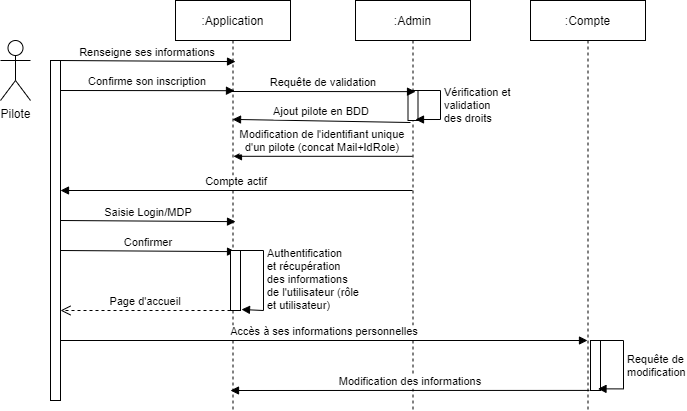

The diagram above was exported from draw.io. Its source (the exported page's mxGraphModel, read from the mxfile embedded in the PNG):
<mxGraphModel dx="1422" dy="794" grid="1" gridSize="10" guides="1" tooltips="1" connect="1" arrows="1" fold="1" page="1" pageScale="1" pageWidth="850" pageHeight="1100" math="0" shadow="0">
  <root>
    <mxCell id="0" />
    <mxCell id="1" parent="0" />
    <mxCell id="3nuBFxr9cyL0pnOWT2aG-1" value=":Application" style="shape=umlLifeline;perimeter=lifelinePerimeter;container=1;collapsible=0;recursiveResize=0;rounded=0;shadow=0;strokeWidth=1;" parent="1" vertex="1">
      <mxGeometry x="235" y="30" width="115" height="410" as="geometry" />
    </mxCell>
    <mxCell id="3nuBFxr9cyL0pnOWT2aG-5" value=":Admin" style="shape=umlLifeline;perimeter=lifelinePerimeter;container=1;collapsible=0;recursiveResize=0;rounded=0;shadow=0;strokeWidth=1;" parent="1" vertex="1">
      <mxGeometry x="415" y="30" width="115" height="410" as="geometry" />
    </mxCell>
    <mxCell id="zsX1P6wpZLAZMqcdC7AP-14" value="" style="html=1;points=[];perimeter=orthogonalPerimeter;" vertex="1" parent="3nuBFxr9cyL0pnOWT2aG-5">
      <mxGeometry x="52.5" y="90" width="10" height="30" as="geometry" />
    </mxCell>
    <mxCell id="3nuBFxr9cyL0pnOWT2aG-7" value="Page d'accueil" style="verticalAlign=bottom;endArrow=open;dashed=1;endSize=8;exitX=0;exitY=0.95;shadow=0;strokeWidth=1;" parent="1" edge="1">
      <mxGeometry relative="1" as="geometry">
        <mxPoint x="120" y="339.9999999999998" as="targetPoint" />
        <mxPoint x="290" y="339.9999999999998" as="sourcePoint" />
      </mxGeometry>
    </mxCell>
    <mxCell id="3nuBFxr9cyL0pnOWT2aG-8" value="Renseigne ses informations" style="verticalAlign=bottom;endArrow=block;shadow=0;strokeWidth=1;exitX=0.8;exitY=0;exitDx=0;exitDy=0;exitPerimeter=0;entryX=0.522;entryY=0.149;entryDx=0;entryDy=0;entryPerimeter=0;" parent="1" source="zsX1P6wpZLAZMqcdC7AP-4" target="3nuBFxr9cyL0pnOWT2aG-1" edge="1">
      <mxGeometry relative="1" as="geometry">
        <mxPoint x="290" y="110" as="sourcePoint" />
        <mxPoint x="290" y="94" as="targetPoint" />
      </mxGeometry>
    </mxCell>
    <mxCell id="zsX1P6wpZLAZMqcdC7AP-1" value="Pilote" style="shape=umlActor;verticalLabelPosition=bottom;verticalAlign=top;html=1;outlineConnect=0;" vertex="1" parent="1">
      <mxGeometry x="60" y="70" width="30" height="60" as="geometry" />
    </mxCell>
    <mxCell id="zsX1P6wpZLAZMqcdC7AP-2" value=":Compte" style="shape=umlLifeline;perimeter=lifelinePerimeter;container=1;collapsible=0;recursiveResize=0;rounded=0;shadow=0;strokeWidth=1;" vertex="1" parent="1">
      <mxGeometry x="590" y="30" width="115" height="410" as="geometry" />
    </mxCell>
    <mxCell id="zsX1P6wpZLAZMqcdC7AP-25" value="" style="html=1;points=[];perimeter=orthogonalPerimeter;" vertex="1" parent="zsX1P6wpZLAZMqcdC7AP-2">
      <mxGeometry x="60" y="340" width="10" height="50" as="geometry" />
    </mxCell>
    <mxCell id="zsX1P6wpZLAZMqcdC7AP-26" value="Requête de&lt;br&gt;modification" style="edgeStyle=orthogonalEdgeStyle;html=1;align=left;spacingLeft=2;endArrow=block;rounded=0;entryX=0.75;entryY=0.967;entryDx=0;entryDy=0;entryPerimeter=0;" edge="1" parent="zsX1P6wpZLAZMqcdC7AP-2" target="zsX1P6wpZLAZMqcdC7AP-25">
      <mxGeometry relative="1" as="geometry">
        <mxPoint x="67.5" y="340" as="sourcePoint" />
        <Array as="points">
          <mxPoint x="93" y="340" />
          <mxPoint x="93" y="388" />
        </Array>
        <mxPoint x="72.5" y="360" as="targetPoint" />
      </mxGeometry>
    </mxCell>
    <mxCell id="zsX1P6wpZLAZMqcdC7AP-4" value="" style="html=1;points=[];perimeter=orthogonalPerimeter;" vertex="1" parent="1">
      <mxGeometry x="110" y="90" width="10" height="340" as="geometry" />
    </mxCell>
    <mxCell id="zsX1P6wpZLAZMqcdC7AP-7" value="Confirme son inscription" style="verticalAlign=bottom;endArrow=block;shadow=0;strokeWidth=1;exitX=0.8;exitY=0;exitDx=0;exitDy=0;exitPerimeter=0;entryX=0.513;entryY=0.22;entryDx=0;entryDy=0;entryPerimeter=0;" edge="1" parent="1" target="3nuBFxr9cyL0pnOWT2aG-1">
      <mxGeometry relative="1" as="geometry">
        <mxPoint x="120" y="120" as="sourcePoint" />
        <mxPoint x="294" y="123" as="targetPoint" />
      </mxGeometry>
    </mxCell>
    <mxCell id="zsX1P6wpZLAZMqcdC7AP-9" value="Requête de validation" style="verticalAlign=bottom;endArrow=block;entryX=0.522;entryY=0.294;shadow=0;strokeWidth=1;entryDx=0;entryDy=0;entryPerimeter=0;" edge="1" parent="1">
      <mxGeometry relative="1" as="geometry">
        <mxPoint x="290" y="121" as="sourcePoint" />
        <mxPoint x="475.03" y="121.13999999999999" as="targetPoint" />
      </mxGeometry>
    </mxCell>
    <mxCell id="zsX1P6wpZLAZMqcdC7AP-10" value="Compte actif" style="verticalAlign=bottom;endArrow=block;shadow=0;strokeWidth=1;" edge="1" parent="1" source="3nuBFxr9cyL0pnOWT2aG-5">
      <mxGeometry relative="1" as="geometry">
        <mxPoint x="290" y="140" as="sourcePoint" />
        <mxPoint x="120" y="220" as="targetPoint" />
      </mxGeometry>
    </mxCell>
    <mxCell id="zsX1P6wpZLAZMqcdC7AP-13" value="Vérification et &lt;br&gt;validation&lt;br&gt;des droits" style="edgeStyle=orthogonalEdgeStyle;html=1;align=left;spacingLeft=2;endArrow=block;rounded=0;entryX=0.75;entryY=0.967;entryDx=0;entryDy=0;entryPerimeter=0;" edge="1" target="zsX1P6wpZLAZMqcdC7AP-14" parent="1">
      <mxGeometry relative="1" as="geometry">
        <mxPoint x="475" y="120" as="sourcePoint" />
        <Array as="points">
          <mxPoint x="500" y="120" />
          <mxPoint x="500" y="149" />
        </Array>
        <mxPoint x="480" y="140" as="targetPoint" />
      </mxGeometry>
    </mxCell>
    <mxCell id="zsX1P6wpZLAZMqcdC7AP-16" value="Ajout pilote en BDD" style="verticalAlign=bottom;endArrow=block;shadow=0;strokeWidth=1;entryX=0.496;entryY=0.29;entryDx=0;entryDy=0;entryPerimeter=0;exitX=0.25;exitY=1.067;exitDx=0;exitDy=0;exitPerimeter=0;" edge="1" parent="1" source="zsX1P6wpZLAZMqcdC7AP-14" target="3nuBFxr9cyL0pnOWT2aG-1">
      <mxGeometry relative="1" as="geometry">
        <mxPoint x="470" y="160" as="sourcePoint" />
        <mxPoint x="133" y="191.12" as="targetPoint" />
      </mxGeometry>
    </mxCell>
    <mxCell id="zsX1P6wpZLAZMqcdC7AP-17" value="Modification de l'identifiant unique&#10;d'un pilote (concat Mail+IdRole)" style="verticalAlign=bottom;endArrow=block;shadow=0;strokeWidth=1;entryX=0.504;entryY=0.38;entryDx=0;entryDy=0;entryPerimeter=0;" edge="1" parent="1" source="3nuBFxr9cyL0pnOWT2aG-5" target="3nuBFxr9cyL0pnOWT2aG-1">
      <mxGeometry relative="1" as="geometry">
        <mxPoint x="469.08" y="184.5" as="sourcePoint" />
        <mxPoint x="290.00000000000006" y="184.5" as="targetPoint" />
      </mxGeometry>
    </mxCell>
    <mxCell id="zsX1P6wpZLAZMqcdC7AP-18" value="Saisie Login/MDP" style="verticalAlign=bottom;endArrow=block;entryX=0.522;entryY=0.294;shadow=0;strokeWidth=1;entryDx=0;entryDy=0;entryPerimeter=0;exitX=0.8;exitY=0;exitDx=0;exitDy=0;exitPerimeter=0;" edge="1" parent="1">
      <mxGeometry relative="1" as="geometry">
        <mxPoint x="120" y="250" as="sourcePoint" />
        <mxPoint x="295.03" y="251.14" as="targetPoint" />
      </mxGeometry>
    </mxCell>
    <mxCell id="zsX1P6wpZLAZMqcdC7AP-19" value="Confirmer" style="verticalAlign=bottom;endArrow=block;entryX=0.522;entryY=0.294;shadow=0;strokeWidth=1;entryDx=0;entryDy=0;entryPerimeter=0;exitX=0.8;exitY=0;exitDx=0;exitDy=0;exitPerimeter=0;" edge="1" parent="1">
      <mxGeometry relative="1" as="geometry">
        <mxPoint x="120" y="280" as="sourcePoint" />
        <mxPoint x="295.03" y="281.1399999999999" as="targetPoint" />
      </mxGeometry>
    </mxCell>
    <mxCell id="zsX1P6wpZLAZMqcdC7AP-20" value="" style="html=1;points=[];perimeter=orthogonalPerimeter;" vertex="1" parent="1">
      <mxGeometry x="290" y="280" width="10" height="60" as="geometry" />
    </mxCell>
    <mxCell id="zsX1P6wpZLAZMqcdC7AP-21" value="Authentification&lt;br&gt;et récupération&amp;nbsp;&lt;br&gt;des informations&lt;br&gt;de l'utilisateur (rôle&lt;br&gt;et utilisateur)" style="edgeStyle=orthogonalEdgeStyle;html=1;align=left;spacingLeft=2;endArrow=block;rounded=0;entryX=1.1;entryY=0.983;entryDx=0;entryDy=0;entryPerimeter=0;" edge="1" parent="1" target="zsX1P6wpZLAZMqcdC7AP-20">
      <mxGeometry relative="1" as="geometry">
        <mxPoint x="297.5" y="280" as="sourcePoint" />
        <Array as="points">
          <mxPoint x="323" y="280" />
          <mxPoint x="323" y="340" />
        </Array>
        <mxPoint x="294.53999999999996" y="312.14" as="targetPoint" />
      </mxGeometry>
    </mxCell>
    <mxCell id="zsX1P6wpZLAZMqcdC7AP-23" value="Accès à ses informations personnelles" style="verticalAlign=bottom;endArrow=block;shadow=0;strokeWidth=1;exitX=0.8;exitY=0;exitDx=0;exitDy=0;exitPerimeter=0;" edge="1" parent="1" target="zsX1P6wpZLAZMqcdC7AP-2">
      <mxGeometry relative="1" as="geometry">
        <mxPoint x="120" y="370" as="sourcePoint" />
        <mxPoint x="640" y="371" as="targetPoint" />
      </mxGeometry>
    </mxCell>
    <mxCell id="zsX1P6wpZLAZMqcdC7AP-24" value="Modification des informations" style="verticalAlign=bottom;endArrow=block;shadow=0;strokeWidth=1;entryX=0.9;entryY=0.322;entryDx=0;entryDy=0;entryPerimeter=0;exitX=0.513;exitY=0.951;exitDx=0;exitDy=0;exitPerimeter=0;" edge="1" parent="1" source="zsX1P6wpZLAZMqcdC7AP-2">
      <mxGeometry relative="1" as="geometry">
        <mxPoint x="643" y="420" as="sourcePoint" />
        <mxPoint x="290" y="420" as="targetPoint" />
      </mxGeometry>
    </mxCell>
  </root>
</mxGraphModel>